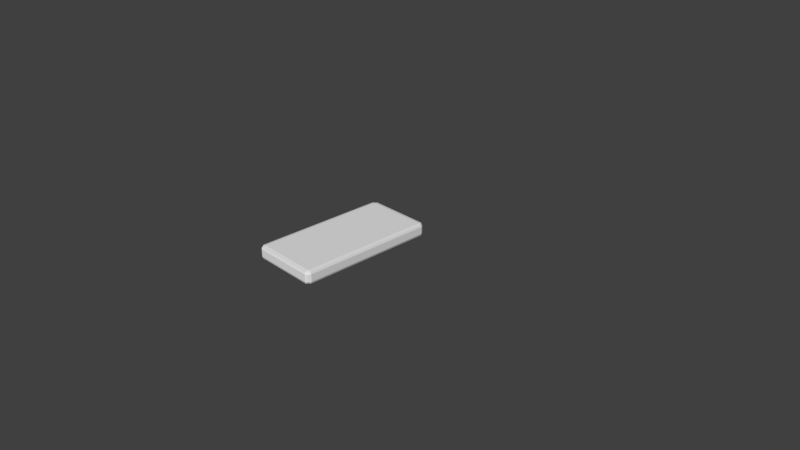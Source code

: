# Source: domino3.blend  (saved by Blender 2.79.0; exported with 4.5.12 LTS)
import bpy
from mathutils import Matrix  # noqa: F401  (used for matrix-valued properties, if any)

bpy.ops.wm.read_factory_settings(use_empty=True)
scene = bpy.context.scene
scene.name = 'Scene'

# ---- collections
col_collection_1 = bpy.data.collections.new('Collection 1'); scene.collection.children.link(col_collection_1)

# ---- materials (node trees are filled in below, after node groups)
mat_material = bpy.data.materials.new('Material')
mat_material.alpha_threshold = 0.0
mat_material.use_transparent_shadow = False
mat_material.roughness = 0.5
mat_material.line_color = (0.0, 0.0, 0.0, 1.0)

# ---- material node trees

# ---- world
world_world = bpy.data.worlds.new('World'); scene.world = world_world
world_world.color = (0.05088, 0.05088, 0.05088)
world_world.use_sun_shadow = False
world_world.sun_shadow_jitter_overblur = 0.0
world_world.cycles.sampling_method = 'MANUAL'

# ---- cameras
cam_camera = bpy.data.cameras.new('Camera')
cam_camera.clip_end = 100.0
cam_camera.lens = 35.0
cam_camera.sensor_width = 32.0
cam_camera.sensor_height = 18.0
cam_camera.ortho_scale = 7.314
cam_camera.dof.focus_distance = 0.0
cam_camera.dof.aperture_fstop = 128.0

# ---- meshes
me_cube = bpy.data.meshes.new('Cube')
me_cube.from_pydata([(0.97, 0.97, -0.085), (0.97, -0.97, -0.085), (0.03, -0.97, -0.085), (0.03, 0.97, -0.085), (0.97, 0.97, 0.065), (0.97, -0.97, 0.065), (0.03, -0.97, 0.065), (0.03, 0.97, 0.065), (0.0554, 0.99, -0.09), (0.0554, -0.99, -0.09), (0.0554, 0.99, 0.07), (0.0554, -0.99, 0.07), (0.9455, 0.99, -0.09), (0.9455, -0.99, -0.09), (0.9455, 0.99, 0.07), (0.9455, -0.99, 0.07), (0.99, -0.9397, -0.09), (0.01, -0.9397, -0.09), (0.99, -0.9397, 0.07), (0.01, -0.9397, 0.07), (0.0554, -0.9397, 0.08), (0.0554, -0.9397, -0.1), (0.9455, -0.9397, -0.1), (0.9455, -0.9397, 0.08), (0.01, 0.9434, -0.09), (0.01, 0.9434, 0.07), (0.0554, 0.9434, -0.1), (0.9455, 0.9434, -0.1), (0.99, 0.9434, -0.09), (0.99, 0.9434, 0.07), (0.0554, 0.9434, 0.08), (0.9455, 0.9434, 0.08), (0.98, 0.98, 0.0429), (0.98, -0.98, 0.0429), (0.02, -0.98, 0.0429), (0.02, 0.98, 0.0429), (0.0554, 1.0, 0.0429), (0.0554, -1.0, 0.0429), (0.9455, -1.0, 0.0429), (0.9455, 1.0, 0.0429), (-1.899e-07, -0.9397, 0.0429), (1.0, -0.9397, 0.0429), (1.0, 0.9434, 0.0429), (1.141e-07, 0.9434, 0.0429), (0.0554, -1.0, -0.0615), (0.9455, -1.0, -0.0615), (-3.756e-08, -0.9397, -0.0615), (1.0, -0.9397, -0.0615), (1.0, 0.9434, -0.0615), (2.918e-07, 0.9434, -0.0615), (0.98, 0.98, -0.0615), (0.98, -0.98, -0.0615), (0.02, -0.98, -0.0615), (0.02, 0.98, -0.0615), (0.0554, 1.0, -0.0615), (0.9455, 1.0, -0.0615)], [], [(21, 9, 2, 17), (20, 19, 6, 11), (41, 18, 5, 33), (37, 11, 6, 34), (43, 25, 7, 35), (54, 8, 3, 53), (55, 12, 8, 54), (38, 15, 11, 37), (23, 20, 11, 15), (22, 13, 9, 21), (16, 1, 13, 22), (18, 23, 15, 5), (33, 5, 15, 38), (50, 0, 12, 55), (29, 31, 23, 18), (28, 16, 22, 27), (27, 22, 21, 26), (31, 30, 20, 23), (34, 6, 19, 40), (42, 29, 18, 41), (30, 25, 19, 20), (26, 21, 17, 24), (8, 26, 24, 3), (10, 7, 25, 30), (32, 4, 29, 42), (14, 10, 30, 31), (12, 27, 26, 8), (0, 28, 27, 12), (4, 14, 31, 29), (40, 19, 25, 43), (46, 40, 43, 49), (50, 32, 42, 48), (48, 42, 41, 47), (52, 34, 40, 46), (4, 32, 39, 14), (51, 33, 38, 45), (45, 38, 37, 44), (14, 39, 36, 10), (10, 36, 35, 7), (49, 43, 35, 53), (44, 37, 34, 52), (47, 41, 33, 51), (16, 47, 51, 1), (9, 44, 52, 2), (24, 49, 53, 3), (13, 45, 44, 9), (1, 51, 45, 13), (2, 52, 46, 17), (28, 48, 47, 16), (0, 50, 48, 28), (17, 46, 49, 24), (32, 50, 55, 39), (39, 55, 54, 36), (36, 54, 53, 35)])
_uv = me_cube.uv_layers.new(name='UVMap')
_uv.uv.foreach_set('vector', [0.2307, 0.01727, 0.2312, 0.004707, 0.2376, 0.009631, 0.242, 0.01754, 0.2303, 0.9829, 0.2416, 0.9826, 0.2372, 0.9905, 0.2308, 0.9954, 0.2535, 0.03274, 0.2532, 0.04005, 0.2438, 0.03988, 0.2423, 0.03326, 0.252, 0.1124, 0.2517, 0.1192, 0.2437, 0.1192, 0.2423, 0.1129, 0.6827, 0.04767, 0.6831, 0.04029, 0.6919, 0.04043, 0.6932, 0.0472, 0.2089, 0.4891, 0.2084, 0.4824, 0.2159, 0.4807, 0.2183, 0.4875, 0.01996, 0.4892, 0.02053, 0.4827, 0.2084, 0.4824, 0.2089, 0.4891, 0.4607, 0.1123, 0.461, 0.1193, 0.2517, 0.1192, 0.252, 0.1124, 0.0113, 0.9872, 0.2303, 0.9829, 0.2308, 0.9954, 0.01127, 0.9999, 0.01133, 0.01278, 0.01129, 8.546e-05, 0.2312, 0.004707, 0.2307, 0.01727, 8.546e-05, 0.01266, 0.004806, 0.004805, 0.01129, 8.546e-05, 0.01133, 0.01278, 8.575e-05, 0.9874, 0.0113, 0.9872, 0.01127, 0.9999, 0.004792, 0.9952, 0.4704, 0.1127, 0.4691, 0.1192, 0.461, 0.1193, 0.4607, 0.1123, 0.01034, 0.4876, 0.01298, 0.4806, 0.02053, 0.4827, 0.01996, 0.4892, 0.006918, 0.5275, 0.0185, 0.5293, 0.0113, 0.9872, 8.575e-05, 0.9874, 0.006889, 0.4736, 8.546e-05, 0.01266, 0.01133, 0.01278, 0.01852, 0.4719, 0.01852, 0.4719, 0.01133, 0.01278, 0.2307, 0.01727, 0.2104, 0.4722, 0.0185, 0.5293, 0.2104, 0.5282, 0.2303, 0.9829, 0.0113, 0.9872, 0.2422, 0.04724, 0.2437, 0.04044, 0.2533, 0.04026, 0.2537, 0.04775, 0.6826, 0.0326, 0.683, 0.04009, 0.2532, 0.04005, 0.2535, 0.03274, 0.2104, 0.5282, 0.2219, 0.5264, 0.2416, 0.9826, 0.2303, 0.9829, 0.2104, 0.4722, 0.2307, 0.01727, 0.242, 0.01754, 0.2219, 0.4741, 0.2084, 0.4824, 0.2104, 0.4722, 0.2219, 0.4741, 0.2159, 0.4807, 0.2083, 0.5179, 0.2158, 0.5198, 0.2219, 0.5264, 0.2104, 0.5282, 0.6932, 0.0331, 0.6918, 0.03994, 0.683, 0.04009, 0.6826, 0.0326, 0.02049, 0.5185, 0.2083, 0.5179, 0.2104, 0.5282, 0.0185, 0.5293, 0.02053, 0.4827, 0.01852, 0.4719, 0.2104, 0.4722, 0.2084, 0.4824, 0.01298, 0.4806, 0.006889, 0.4736, 0.01852, 0.4719, 0.02053, 0.4827, 0.01302, 0.5205, 0.02049, 0.5185, 0.0185, 0.5293, 0.006918, 0.5275, 0.2537, 0.04775, 0.2533, 0.04026, 0.6831, 0.04029, 0.6827, 0.04767, 0.2535, 0.07277, 0.2537, 0.04775, 0.6827, 0.04767, 0.6828, 0.07267, 0.693, 0.007134, 0.6932, 0.0331, 0.6826, 0.0326, 0.6828, 0.007612, 0.6828, 0.007612, 0.6826, 0.0326, 0.2535, 0.03274, 0.2535, 0.007701, 0.2424, 0.07326, 0.2422, 0.04724, 0.2537, 0.04775, 0.2535, 0.07277, 0.01302, 0.5205, 0.01053, 0.5139, 0.01992, 0.5121, 0.02049, 0.5185, 0.4703, 0.08714, 0.4704, 0.1127, 0.4607, 0.1123, 0.4608, 0.08754, 0.4608, 0.08754, 0.4607, 0.1123, 0.252, 0.1124, 0.2521, 0.08768, 0.02049, 0.5185, 0.01992, 0.5121, 0.2088, 0.5117, 0.2083, 0.5179, 0.2083, 0.5179, 0.2088, 0.5117, 0.2183, 0.5133, 0.2158, 0.5198, 0.6828, 0.07267, 0.6827, 0.04767, 0.6932, 0.0472, 0.6931, 0.07316, 0.2521, 0.08768, 0.252, 0.1124, 0.2423, 0.1129, 0.2422, 0.08733, 0.2535, 0.007701, 0.2535, 0.03274, 0.2423, 0.03326, 0.2422, 0.007268, 0.2532, 8.546e-05, 0.2535, 0.007701, 0.2422, 0.007268, 0.2437, 0.0002813, 0.2517, 0.08038, 0.2521, 0.08768, 0.2422, 0.08733, 0.2435, 0.08052, 0.6831, 0.08021, 0.6828, 0.07267, 0.6931, 0.07316, 0.6917, 0.08006, 0.4612, 0.08042, 0.4608, 0.08754, 0.2521, 0.08768, 0.2517, 0.08038, 0.469, 0.08052, 0.4703, 0.08714, 0.4608, 0.08754, 0.4612, 0.08042, 0.2439, 0.08006, 0.2424, 0.07326, 0.2535, 0.07277, 0.2532, 0.08021, 0.6831, 0.0001762, 0.6828, 0.007612, 0.2535, 0.007701, 0.2532, 8.546e-05, 0.6916, 0.0003034, 0.693, 0.007134, 0.6828, 0.007612, 0.6831, 0.0001762, 0.2532, 0.08021, 0.2535, 0.07277, 0.6828, 0.07267, 0.6831, 0.08021, 0.01053, 0.5139, 0.01034, 0.4876, 0.01996, 0.4892, 0.01992, 0.5121, 0.01992, 0.5121, 0.01996, 0.4892, 0.2089, 0.4891, 0.2088, 0.5117, 0.2088, 0.5117, 0.2089, 0.4891, 0.2183, 0.4875, 0.2183, 0.5133])
me_cube.materials.append(mat_material)
me_cube.use_remesh_preserve_volume = False
me_cube.use_remesh_preserve_attributes = False
me_cube.use_mirror_vertex_groups = False
me_cube.update()

# ---- objects
ob_cube = bpy.data.objects.new('Cube', me_cube)
ob_camera = bpy.data.objects.new('Camera', cam_camera)

# ---- transforms, parenting, visibility, modifiers, constraints
ob_cube.location = (0.0, 0.0, 0.0)
ob_cube.rotation_euler = (0.0, 3.142, 0.0)
ob_cube.lock_rotations_4d = False
ob_cube.empty_display_type = 'ARROWS'
ob_cube.lineart.crease_threshold = 0.0
ob_camera.location = (7.481, -6.508, 5.344)
ob_camera.rotation_euler = (1.109, 0.0, 0.8149)
ob_camera.lock_rotations_4d = False
ob_camera.empty_display_type = 'ARROWS'
ob_camera.color = (0.0, 0.0, 0.0, 0.0)
ob_camera.display_type = 'WIRE'
ob_camera.lineart.crease_threshold = 0.0

# ---- collection membership
col_collection_1.objects.link(ob_cube)
col_collection_1.objects.link(ob_camera)

# ---- scene / render settings (as saved in the file)
scene.camera = ob_camera
scene.frame_start = 1; scene.frame_end = 250; scene.frame_set(1)
scene.render.engine = 'BLENDER_EEVEE_NEXT'
scene.render.resolution_percentage = 50
scene.render.dither_intensity = 0.0
scene.cycles.use_denoising = False
scene.cycles.samples = 128
scene.cycles.sampling_pattern = 'TABULATED_SOBOL'
scene.cycles.use_adaptive_sampling = False
scene.cycles.use_light_tree = False
scene.cycles.blur_glossy = 0.0
scene.cycles.sample_clamp_indirect = 0.0
scene.view_settings.view_transform = 'Standard'
bpy.context.view_layer.update()

# ---- added for rendering (the .blend has no usable light): sun
light_auto_sun = bpy.data.lights.new('AutoSun', 'SUN')
light_auto_sun.energy = 3.0
light_auto_sun.angle = 0.0523599
ob_auto_sun = bpy.data.objects.new('AutoSun', light_auto_sun)
scene.collection.objects.link(ob_auto_sun)
ob_auto_sun.rotation_euler = (0.872665, 0.174533, 0.523599)
bpy.context.view_layer.update()
